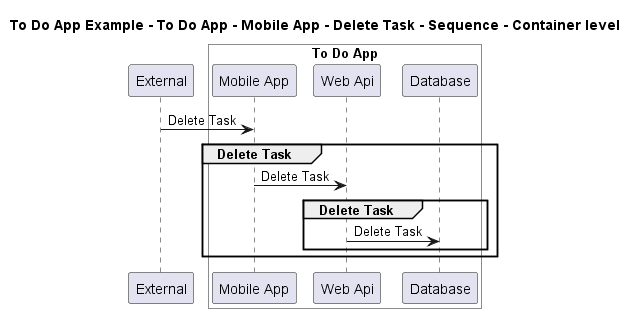

The diagram above was rendered by PlantUML. Its source (embedded in the PNG):
@startuml

title To Do App Example - To Do App - Mobile App - Delete Task - Sequence - Container level

participant "External" as C4InterFlow.SoftwareSystems.ExternalSystem

box "To Do App" #White
    participant "Mobile App" as ToDoAppExample.SoftwareSystems.ToDoApp.Containers.MobileApp
    participant "Web Api" as ToDoAppExample.SoftwareSystems.ToDoApp.Containers.WebApi
    participant "Database" as ToDoAppExample.SoftwareSystems.ToDoApp.Containers.Database
end box


C4InterFlow.SoftwareSystems.ExternalSystem -> ToDoAppExample.SoftwareSystems.ToDoApp.Containers.MobileApp : Delete Task
group Delete Task
ToDoAppExample.SoftwareSystems.ToDoApp.Containers.MobileApp -> ToDoAppExample.SoftwareSystems.ToDoApp.Containers.WebApi : Delete Task
group Delete Task
ToDoAppExample.SoftwareSystems.ToDoApp.Containers.WebApi -> ToDoAppExample.SoftwareSystems.ToDoApp.Containers.Database : Delete Task
end
end


@enduml